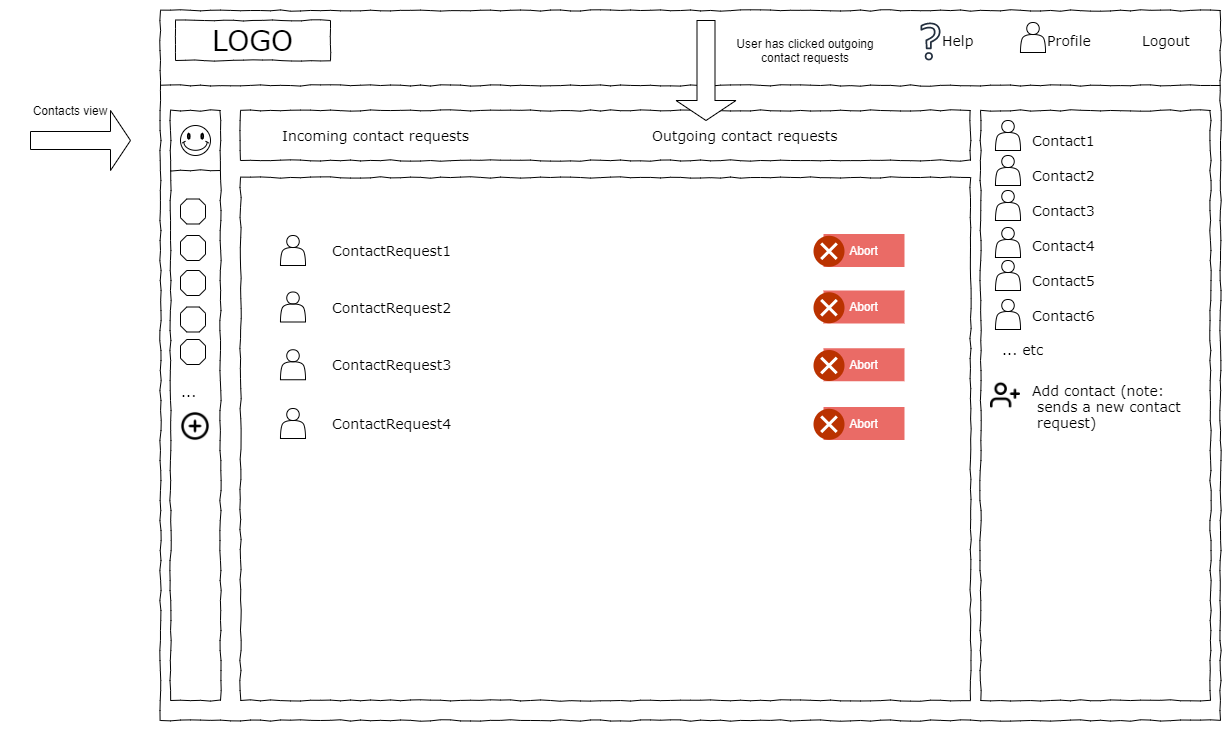

The diagram above was exported from draw.io. Its source (the exported page's mxGraphModel, read from the mxfile embedded in the PNG):
<mxGraphModel dx="3059" dy="1010" grid="1" gridSize="10" guides="1" tooltips="1" connect="1" arrows="1" fold="1" page="1" pageScale="1" pageWidth="1100" pageHeight="850" background="#ffffff" math="0" shadow="0">
  <root>
    <mxCell id="0" />
    <mxCell id="1" parent="0" />
    <mxCell id="677b7b8949515195-1" value="" style="whiteSpace=wrap;html=1;shadow=0;labelBackgroundColor=none;strokeColor=#000000;strokeWidth=1;fillColor=none;fontFamily=Verdana;fontSize=12;fontColor=#000000;align=center;comic=1;rounded=0;" parent="1" vertex="1">
      <mxGeometry x="-310" y="20" width="1060" height="710" as="geometry" />
    </mxCell>
    <mxCell id="677b7b8949515195-2" value="LOGO" style="whiteSpace=wrap;html=1;shadow=0;labelBackgroundColor=none;strokeWidth=1;fontFamily=Verdana;fontSize=28;align=center;comic=1;rounded=0;" parent="1" vertex="1">
      <mxGeometry x="-295" y="30" width="155" height="40" as="geometry" />
    </mxCell>
    <mxCell id="677b7b8949515195-6" value="Profile" style="text;html=1;points=[];align=left;verticalAlign=top;spacingTop=-4;fontSize=14;fontFamily=Verdana;rounded=0;" parent="1" vertex="1">
      <mxGeometry x="575" y="40" width="60" height="20" as="geometry" />
    </mxCell>
    <mxCell id="677b7b8949515195-7" value="Logout" style="text;html=1;points=[];align=left;verticalAlign=top;spacingTop=-4;fontSize=14;fontFamily=Verdana;rounded=0;" parent="1" vertex="1">
      <mxGeometry x="670" y="40" width="60" height="20" as="geometry" />
    </mxCell>
    <mxCell id="677b7b8949515195-8" value="" style="whiteSpace=wrap;html=1;shadow=0;labelBackgroundColor=none;strokeWidth=1;fillColor=none;fontFamily=Verdana;fontSize=12;align=center;comic=1;rounded=0;" parent="1" vertex="1">
      <mxGeometry x="-300" y="120" width="50" height="590" as="geometry" />
    </mxCell>
    <mxCell id="677b7b8949515195-9" value="" style="line;strokeWidth=1;html=1;shadow=0;labelBackgroundColor=none;fillColor=none;fontFamily=Verdana;fontSize=14;fontColor=#000000;align=center;comic=1;rounded=0;" parent="1" vertex="1">
      <mxGeometry x="-310" y="90" width="1060" height="10" as="geometry" />
    </mxCell>
    <mxCell id="677b7b8949515195-10" value="" style="whiteSpace=wrap;html=1;shadow=0;labelBackgroundColor=none;strokeWidth=1;fillColor=none;fontFamily=Verdana;fontSize=12;align=center;comic=1;rounded=0;" parent="1" vertex="1">
      <mxGeometry x="-230" y="120" width="730" height="50" as="geometry" />
    </mxCell>
    <mxCell id="677b7b8949515195-11" value="Incoming contact requests" style="text;html=1;points=[];align=left;verticalAlign=top;spacingTop=-4;fontSize=14;fontFamily=Verdana;rounded=0;" parent="1" vertex="1">
      <mxGeometry x="-190" y="135" width="200" height="20" as="geometry" />
    </mxCell>
    <mxCell id="677b7b8949515195-13" value="Outgoing contact requests" style="text;html=1;points=[];align=left;verticalAlign=top;spacingTop=-4;fontSize=14;fontFamily=Verdana;rounded=0;" parent="1" vertex="1">
      <mxGeometry x="180" y="135" width="190" height="20" as="geometry" />
    </mxCell>
    <mxCell id="677b7b8949515195-25" value="" style="whiteSpace=wrap;html=1;shadow=0;labelBackgroundColor=none;strokeWidth=1;fillColor=none;fontFamily=Verdana;fontSize=12;align=center;comic=1;rounded=0;" parent="1" vertex="1">
      <mxGeometry x="510" y="120" width="230" height="590" as="geometry" />
    </mxCell>
    <mxCell id="677b7b8949515195-32" value="..." style="text;html=1;points=[];align=left;verticalAlign=top;spacingTop=-4;fontSize=14;fontFamily=Verdana;rounded=0;" parent="1" vertex="1">
      <mxGeometry x="-291" y="391" width="31" height="20" as="geometry" />
    </mxCell>
    <mxCell id="677b7b8949515195-44" value="Contact1" style="text;html=1;points=[];align=left;verticalAlign=top;spacingTop=-4;fontSize=14;fontFamily=Verdana;rounded=0;" parent="1" vertex="1">
      <mxGeometry x="560" y="140" width="140" height="20" as="geometry" />
    </mxCell>
    <mxCell id="677b7b8949515195-45" value="Contact2" style="text;html=1;points=[];align=left;verticalAlign=top;spacingTop=-4;fontSize=14;fontFamily=Verdana;rounded=0;" parent="1" vertex="1">
      <mxGeometry x="560" y="175" width="140" height="20" as="geometry" />
    </mxCell>
    <mxCell id="677b7b8949515195-46" value="Contact3" style="text;html=1;points=[];align=left;verticalAlign=top;spacingTop=-4;fontSize=14;fontFamily=Verdana;rounded=0;" parent="1" vertex="1">
      <mxGeometry x="560" y="210" width="140" height="20" as="geometry" />
    </mxCell>
    <mxCell id="677b7b8949515195-47" value="Contact4" style="text;html=1;points=[];align=left;verticalAlign=top;spacingTop=-4;fontSize=14;fontFamily=Verdana;rounded=0;" parent="1" vertex="1">
      <mxGeometry x="560" y="245" width="140" height="20" as="geometry" />
    </mxCell>
    <mxCell id="677b7b8949515195-48" value="Contact5" style="text;html=1;points=[];align=left;verticalAlign=top;spacingTop=-4;fontSize=14;fontFamily=Verdana;rounded=0;" parent="1" vertex="1">
      <mxGeometry x="560" y="280" width="140" height="20" as="geometry" />
    </mxCell>
    <mxCell id="677b7b8949515195-49" value="Contact6" style="text;html=1;points=[];align=left;verticalAlign=top;spacingTop=-4;fontSize=14;fontFamily=Verdana;rounded=0;" parent="1" vertex="1">
      <mxGeometry x="560" y="315" width="140" height="20" as="geometry" />
    </mxCell>
    <mxCell id="11eux12LOQPgP8-3jukl-1" value="" style="verticalLabelPosition=bottom;verticalAlign=top;html=1;shape=mxgraph.basic.smiley;rounded=0;" parent="1" vertex="1">
      <mxGeometry x="-290" y="135" width="30" height="30" as="geometry" />
    </mxCell>
    <mxCell id="11eux12LOQPgP8-3jukl-2" value="" style="verticalLabelPosition=bottom;verticalAlign=top;html=1;shape=mxgraph.basic.polygon;polyCoords=[[0.25,0],[0.75,0],[1,0.25],[1,0.75],[0.75,1],[0.25,1],[0,0.75],[0,0.25]];polyline=0;rounded=0;" parent="1" vertex="1">
      <mxGeometry x="-290" y="208.5" width="25" height="25" as="geometry" />
    </mxCell>
    <mxCell id="11eux12LOQPgP8-3jukl-3" value="" style="verticalLabelPosition=bottom;verticalAlign=top;html=1;shape=mxgraph.basic.polygon;polyCoords=[[0.25,0],[0.75,0],[1,0.25],[1,0.75],[0.75,1],[0.25,1],[0,0.75],[0,0.25]];polyline=0;rounded=0;" parent="1" vertex="1">
      <mxGeometry x="-290" y="245" width="25" height="25" as="geometry" />
    </mxCell>
    <mxCell id="11eux12LOQPgP8-3jukl-4" value="" style="verticalLabelPosition=bottom;verticalAlign=top;html=1;shape=mxgraph.basic.polygon;polyCoords=[[0.25,0],[0.75,0],[1,0.25],[1,0.75],[0.75,1],[0.25,1],[0,0.75],[0,0.25]];polyline=0;rounded=0;" parent="1" vertex="1">
      <mxGeometry x="-290" y="280" width="25" height="25" as="geometry" />
    </mxCell>
    <mxCell id="11eux12LOQPgP8-3jukl-5" value="" style="verticalLabelPosition=bottom;verticalAlign=top;html=1;shape=mxgraph.basic.polygon;polyCoords=[[0.25,0],[0.75,0],[1,0.25],[1,0.75],[0.75,1],[0.25,1],[0,0.75],[0,0.25]];polyline=0;rounded=0;" parent="1" vertex="1">
      <mxGeometry x="-290" y="316.5" width="25" height="25" as="geometry" />
    </mxCell>
    <mxCell id="11eux12LOQPgP8-3jukl-6" value="" style="verticalLabelPosition=bottom;verticalAlign=top;html=1;shape=mxgraph.basic.polygon;polyCoords=[[0.25,0],[0.75,0],[1,0.25],[1,0.75],[0.75,1],[0.25,1],[0,0.75],[0,0.25]];polyline=0;rounded=0;" parent="1" vertex="1">
      <mxGeometry x="-290" y="349" width="25" height="25" as="geometry" />
    </mxCell>
    <mxCell id="11eux12LOQPgP8-3jukl-7" value="... etc" style="text;html=1;points=[];align=left;verticalAlign=top;spacingTop=-4;fontSize=14;fontFamily=Verdana;rounded=0;" parent="1" vertex="1">
      <mxGeometry x="530" y="349" width="170" height="20" as="geometry" />
    </mxCell>
    <mxCell id="11eux12LOQPgP8-3jukl-8" value="Add contact (note:&lt;br&gt;&amp;nbsp;sends a new contact&lt;br&gt;&amp;nbsp;request)" style="text;html=1;points=[];align=left;verticalAlign=top;spacingTop=-4;fontSize=14;fontFamily=Verdana;rounded=0;" parent="1" vertex="1">
      <mxGeometry x="560" y="390" width="130" height="20" as="geometry" />
    </mxCell>
    <mxCell id="11eux12LOQPgP8-3jukl-9" style="edgeStyle=orthogonalEdgeStyle;orthogonalLoop=1;jettySize=auto;html=1;exitX=0.5;exitY=1;exitDx=0;exitDy=0;rounded=0;" parent="1" source="677b7b8949515195-1" target="677b7b8949515195-1" edge="1">
      <mxGeometry relative="1" as="geometry" />
    </mxCell>
    <mxCell id="11eux12LOQPgP8-3jukl-10" value="Help" style="text;html=1;points=[];align=left;verticalAlign=top;spacingTop=-4;fontSize=14;fontFamily=Verdana;rounded=0;" parent="1" vertex="1">
      <mxGeometry x="470" y="40" width="60" height="20" as="geometry" />
    </mxCell>
    <mxCell id="11eux12LOQPgP8-3jukl-11" value="" style="outlineConnect=0;fontColor=#232F3E;gradientColor=none;fillColor=#232F3E;strokeColor=none;dashed=0;verticalLabelPosition=bottom;verticalAlign=top;align=center;html=1;fontSize=12;fontStyle=0;aspect=fixed;pointerEvents=1;shape=mxgraph.aws4.question;rounded=0;" parent="1" vertex="1">
      <mxGeometry x="450.03" y="32" width="19.97" height="38" as="geometry" />
    </mxCell>
    <mxCell id="11eux12LOQPgP8-3jukl-12" value="" style="shape=actor;whiteSpace=wrap;html=1;rounded=0;" parent="1" vertex="1">
      <mxGeometry x="550" y="32" width="25" height="30" as="geometry" />
    </mxCell>
    <mxCell id="11eux12LOQPgP8-3jukl-13" value="" style="shape=actor;whiteSpace=wrap;html=1;rounded=0;" parent="1" vertex="1">
      <mxGeometry x="525" y="130" width="25" height="30" as="geometry" />
    </mxCell>
    <mxCell id="11eux12LOQPgP8-3jukl-14" value="" style="shape=actor;whiteSpace=wrap;html=1;rounded=0;" parent="1" vertex="1">
      <mxGeometry x="525" y="165" width="25" height="30" as="geometry" />
    </mxCell>
    <mxCell id="11eux12LOQPgP8-3jukl-15" value="" style="shape=actor;whiteSpace=wrap;html=1;rounded=0;" parent="1" vertex="1">
      <mxGeometry x="525" y="200" width="25" height="30" as="geometry" />
    </mxCell>
    <mxCell id="11eux12LOQPgP8-3jukl-16" value="" style="shape=actor;whiteSpace=wrap;html=1;rounded=0;" parent="1" vertex="1">
      <mxGeometry x="525" y="237" width="25" height="30" as="geometry" />
    </mxCell>
    <mxCell id="11eux12LOQPgP8-3jukl-17" value="" style="shape=actor;whiteSpace=wrap;html=1;rounded=0;" parent="1" vertex="1">
      <mxGeometry x="525" y="270" width="25" height="30" as="geometry" />
    </mxCell>
    <mxCell id="11eux12LOQPgP8-3jukl-18" value="" style="shape=actor;whiteSpace=wrap;html=1;rounded=0;" parent="1" vertex="1">
      <mxGeometry x="525" y="309" width="25" height="30" as="geometry" />
    </mxCell>
    <mxCell id="11eux12LOQPgP8-3jukl-20" value="" style="shape=singleArrow;whiteSpace=wrap;html=1;rounded=0;" parent="1" vertex="1">
      <mxGeometry x="-440" y="120" width="100" height="60" as="geometry" />
    </mxCell>
    <mxCell id="11eux12LOQPgP8-3jukl-21" value="Contacts view" style="text;html=1;strokeColor=none;fillColor=none;align=center;verticalAlign=middle;whiteSpace=wrap;rounded=0;" parent="1" vertex="1">
      <mxGeometry x="-460" y="105" width="120" height="30" as="geometry" />
    </mxCell>
    <mxCell id="11eux12LOQPgP8-3jukl-69" value="" style="shape=image;html=1;verticalAlign=top;verticalLabelPosition=bottom;labelBackgroundColor=#ffffff;imageAspect=0;aspect=fixed;image=https://cdn4.iconfinder.com/data/icons/feather/24/user-plus-128.png;rounded=0;" parent="1" vertex="1">
      <mxGeometry x="520" y="390" width="30" height="30" as="geometry" />
    </mxCell>
    <mxCell id="11eux12LOQPgP8-3jukl-70" value="" style="shape=image;html=1;verticalAlign=top;verticalLabelPosition=bottom;labelBackgroundColor=#ffffff;imageAspect=0;aspect=fixed;image=https://cdn1.iconfinder.com/data/icons/feather-2/24/plus-circle-128.png;rounded=0;" parent="1" vertex="1">
      <mxGeometry x="-290" y="421" width="30" height="30" as="geometry" />
    </mxCell>
    <mxCell id="gkMVpMAes3zuP0LMGFXv-1" value="" style="line;strokeWidth=1;html=1;shadow=0;labelBackgroundColor=none;fillColor=none;fontFamily=Verdana;fontSize=14;fontColor=#000000;align=center;comic=1;rounded=0;" parent="1" vertex="1">
      <mxGeometry x="-300" y="175" width="50" height="10" as="geometry" />
    </mxCell>
    <mxCell id="mYkqpwBX55HJvA8efwp5-3" value="" style="shape=singleArrow;whiteSpace=wrap;html=1;direction=south;rounded=0;" parent="1" vertex="1">
      <mxGeometry x="205.5" y="30" width="60" height="100" as="geometry" />
    </mxCell>
    <mxCell id="mYkqpwBX55HJvA8efwp5-4" value="User has clicked outgoing contact requests" style="text;html=1;strokeColor=none;fillColor=none;align=center;verticalAlign=middle;whiteSpace=wrap;rounded=0;" parent="1" vertex="1">
      <mxGeometry x="245.5" y="20" width="180" height="80" as="geometry" />
    </mxCell>
    <mxCell id="3U8mKnGyOfNcR2Z2TsiD-1" value="" style="whiteSpace=wrap;html=1;shadow=0;labelBackgroundColor=none;strokeWidth=1;fillColor=none;fontFamily=Verdana;fontSize=12;align=center;comic=1;rounded=0;" parent="1" vertex="1">
      <mxGeometry x="-230" y="187" width="730" height="523" as="geometry" />
    </mxCell>
    <mxCell id="3U8mKnGyOfNcR2Z2TsiD-2" value="" style="shape=actor;whiteSpace=wrap;html=1;rounded=0;" parent="1" vertex="1">
      <mxGeometry x="-190" y="245" width="25" height="30" as="geometry" />
    </mxCell>
    <mxCell id="3U8mKnGyOfNcR2Z2TsiD-3" value="ContactRequest1" style="text;html=1;points=[];align=left;verticalAlign=top;spacingTop=-4;fontSize=14;fontFamily=Verdana;rounded=0;" parent="1" vertex="1">
      <mxGeometry x="-140" y="250" width="140" height="20" as="geometry" />
    </mxCell>
    <mxCell id="3U8mKnGyOfNcR2Z2TsiD-16" value="Abort" style="fillColor=#EA6B66;align=center;strokeColor=none;html=1;fontColor=#ffffff;fontSize=12;rounded=0;" parent="1" vertex="1">
      <mxGeometry x="353" y="243.5" width="81" height="33" as="geometry" />
    </mxCell>
    <mxCell id="3U8mKnGyOfNcR2Z2TsiD-17" value="" style="html=1;shadow=0;dashed=0;shape=mxgraph.atlassian.close;fillColor=#BA3200;strokeColor=none;html=1;rounded=0;" parent="1" vertex="1">
      <mxGeometry x="343" y="245.25" width="31" height="31" as="geometry" />
    </mxCell>
    <mxCell id="gkgoyIOYpz92gD4vHPJT-3" value="" style="shape=actor;whiteSpace=wrap;html=1;rounded=0;" parent="1" vertex="1">
      <mxGeometry x="-190" y="301.5" width="25" height="30" as="geometry" />
    </mxCell>
    <mxCell id="gkgoyIOYpz92gD4vHPJT-4" value="ContactRequest2" style="text;html=1;points=[];align=left;verticalAlign=top;spacingTop=-4;fontSize=14;fontFamily=Verdana;rounded=0;" parent="1" vertex="1">
      <mxGeometry x="-140" y="306.5" width="140" height="20" as="geometry" />
    </mxCell>
    <mxCell id="gkgoyIOYpz92gD4vHPJT-7" value="Abort" style="fillColor=#EA6B66;align=center;strokeColor=none;html=1;fontColor=#ffffff;fontSize=12;rounded=0;" parent="1" vertex="1">
      <mxGeometry x="353" y="300" width="81" height="33" as="geometry" />
    </mxCell>
    <mxCell id="gkgoyIOYpz92gD4vHPJT-8" value="" style="html=1;shadow=0;dashed=0;shape=mxgraph.atlassian.close;fillColor=#BA3200;strokeColor=none;html=1;rounded=0;" parent="1" vertex="1">
      <mxGeometry x="343" y="301.75" width="31" height="31" as="geometry" />
    </mxCell>
    <mxCell id="gkgoyIOYpz92gD4vHPJT-11" value="" style="shape=actor;whiteSpace=wrap;html=1;rounded=0;" parent="1" vertex="1">
      <mxGeometry x="-190" y="359.25" width="25" height="30" as="geometry" />
    </mxCell>
    <mxCell id="gkgoyIOYpz92gD4vHPJT-12" value="ContactRequest3" style="text;html=1;points=[];align=left;verticalAlign=top;spacingTop=-4;fontSize=14;fontFamily=Verdana;rounded=0;" parent="1" vertex="1">
      <mxGeometry x="-140" y="364.25" width="140" height="20" as="geometry" />
    </mxCell>
    <mxCell id="gkgoyIOYpz92gD4vHPJT-15" value="Abort" style="fillColor=#EA6B66;align=center;strokeColor=none;html=1;fontColor=#ffffff;fontSize=12;rounded=0;" parent="1" vertex="1">
      <mxGeometry x="353" y="357.75" width="81" height="33" as="geometry" />
    </mxCell>
    <mxCell id="gkgoyIOYpz92gD4vHPJT-16" value="" style="html=1;shadow=0;dashed=0;shape=mxgraph.atlassian.close;fillColor=#BA3200;strokeColor=none;html=1;rounded=0;" parent="1" vertex="1">
      <mxGeometry x="343" y="359.5" width="31" height="31" as="geometry" />
    </mxCell>
    <mxCell id="gkgoyIOYpz92gD4vHPJT-19" value="" style="shape=actor;whiteSpace=wrap;html=1;rounded=0;" parent="1" vertex="1">
      <mxGeometry x="-190" y="418" width="25" height="30" as="geometry" />
    </mxCell>
    <mxCell id="gkgoyIOYpz92gD4vHPJT-20" value="ContactRequest4" style="text;html=1;points=[];align=left;verticalAlign=top;spacingTop=-4;fontSize=14;fontFamily=Verdana;rounded=0;" parent="1" vertex="1">
      <mxGeometry x="-140" y="423" width="140" height="20" as="geometry" />
    </mxCell>
    <mxCell id="gkgoyIOYpz92gD4vHPJT-23" value="Abort" style="fillColor=#EA6B66;align=center;strokeColor=none;html=1;fontColor=#ffffff;fontSize=12;rounded=0;" parent="1" vertex="1">
      <mxGeometry x="353" y="416.5" width="81" height="33" as="geometry" />
    </mxCell>
    <mxCell id="gkgoyIOYpz92gD4vHPJT-24" value="" style="html=1;shadow=0;dashed=0;shape=mxgraph.atlassian.close;fillColor=#BA3200;strokeColor=none;html=1;rounded=0;" parent="1" vertex="1">
      <mxGeometry x="343" y="418.25" width="31" height="31" as="geometry" />
    </mxCell>
  </root>
</mxGraphModel>